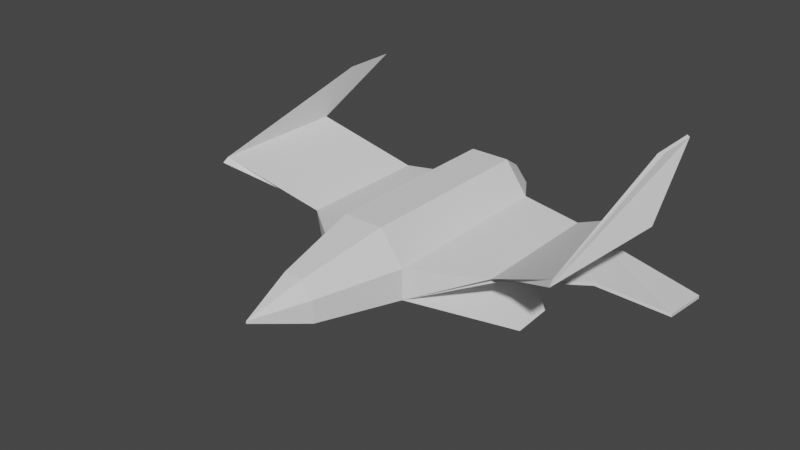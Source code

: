 # Source: Ship.blend  (saved by Blender 3.4.6; exported with 4.5.12 LTS)
import bpy
from mathutils import Matrix  # noqa: F401  (used for matrix-valued properties, if any)

bpy.ops.wm.read_factory_settings(use_empty=True)
scene = bpy.context.scene
scene.name = 'Scene'

# ---- collections
col_collection = bpy.data.collections.new('Collection'); scene.collection.children.link(col_collection)

# ---- world
world_world = bpy.data.worlds.new('World'); scene.world = world_world
world_world.use_nodes = True; world_world.node_tree.nodes.clear()
_N = world_world.node_tree.nodes; _L = world_world.node_tree.links
n0 = _N.new('ShaderNodeOutputWorld'); n0.name = 'World Output'; n0.location = (300, 300)
n1 = _N.new('ShaderNodeBackground'); n1.name = 'Background'; n1.location = (10, 300)
n1.inputs[0].default_value = (0.05088, 0.05088, 0.05088, 1.0)
_L.new(n1.outputs[0], n0.inputs[0])
n0.is_active_output = True
world_world.color = (0.05088, 0.05088, 0.05088)
world_world.use_sun_shadow = False
world_world.sun_shadow_jitter_overblur = 0.0

# ---- meshes
me_cube_001 = bpy.data.meshes.new('Cube.001')
me_cube_001.from_pydata([(0.0, -2.955, 0.8645), (0.0, -2.955, 0.9289), (1.239, 1.0, 0.1316), (1.239, 1.0, 1.0), (1.0, 6.264, 0.1316), (1.239, 6.264, 1.0), (0.5725, 6.264, 1.904), (0.3333, 1.0, 0.1316), (0.5725, 1.0, 1.904), (0.3333, 6.264, 0.1316), (2.936, 2.714, 0.611), (3.239, 6.264, 0.611), (3.239, 6.264, 0.5206), (2.936, 2.714, 0.5206), (0.0, 1.0, 0.1316), (0.0, 6.264, 0.1316), (0.0, 6.264, 1.904), (0.0, 1.0, 1.904), (4.786, 3.995, 0.5206), (4.786, 3.996, 0.611), (6.522, 4.784, 0.0307), (6.522, 6.264, -0.1295), (6.522, 6.264, -0.2198), (6.522, 4.784, -0.05964), (2.907, 2.373, 0.7329), (2.907, 6.264, 0.7329), (5.198, 1.348, 2.01), (5.227, 1.202, 1.888), (5.198, 5.238, 2.01), (5.53, 5.238, 1.888), (5.001, 6.205, 3.335), (5.07, 6.455, 3.287), (5.001, 7.756, 3.335), (5.07, 7.756, 3.287), (0.5937, -1.429, 1.0), (0.5937, -1.429, 0.3718), (0.2743, -1.429, 1.433), (0.0, -1.429, 1.433), (0.0, -1.429, 0.3717), (0.6622, 7.155, 0.9305), (0.3061, 7.155, 1.362), (0.5344, 7.155, 0.516), (0.1783, 7.155, 0.516), (0.0002123, 7.155, 0.516), (0.0002123, 7.155, 1.362), (3.374, 3.018, -0.873), (3.318, 4.246, -0.873), (3.162, 3.018, -0.873), (3.162, 4.246, -0.873)], [], [(8, 3, 5, 6), (2, 3, 34, 35), (4, 9, 42, 41), (14, 7, 2, 35, 38), (1, 34, 36), (3, 2, 13, 10, 24), (9, 4, 46, 48), (9, 7, 14, 15), (9, 15, 43, 42), (8, 6, 16, 17), (8, 17, 37, 36), (10, 13, 18, 19), (5, 3, 24, 25), (2, 4, 12, 18, 13), (4, 5, 25, 11, 12), (16, 15, 14, 38, 0, 1, 37, 17), (20, 23, 22, 21), (12, 11, 21, 22), (19, 18, 23, 20), (11, 19, 20, 21), (18, 12, 22, 23), (29, 28, 32, 33), (11, 10, 19), (25, 24, 26, 28), (24, 10, 27, 26), (11, 25, 28, 29), (10, 11, 29, 27), (32, 30, 31, 33), (27, 29, 33, 31), (26, 27, 31, 30), (28, 26, 30, 32), (36, 34, 3, 8), (35, 34, 1, 0), (36, 37, 1), (38, 35, 0), (42, 40, 39, 41), (44, 40, 42, 43), (15, 16, 44, 43), (5, 4, 41, 39), (16, 6, 40, 44), (6, 5, 39, 40), (45, 47, 48, 46), (7, 9, 48, 47), (2, 7, 47, 45), (4, 2, 45, 46)])
me_cube_001.polygons.foreach_set('material_index', [0, 0, 0, 0, 0, 0, 0, 0, 0, 0, 0, 0, 0, 0, 0, 568, 0, 0, 0, 0, 0, 0, 0, 0, 0, 0, 0, 0, 0, 0, 0, 0, 0, 0, 0, 0, 0, 568, 0, 0, 0, 0, 0, 0, 0])
_uv = me_cube_001.uv_layers.new(name='UVMap')
_uv.uv.foreach_set('vector', [0.7083, 0.5, 0.625, 0.5, 0.625, 0.5, 0.7083, 0.5, 0.375, 0.5, 0.625, 0.5, 0.625, 0.6302, 0.375, 0.6302, 0.375, 0.5, 0.2917, 0.5, 0.2917, 0.5, 0.375, 0.5, 0.25, 0.5, 0.2917, 0.5, 0.375, 0.5, 0.2448, 0.6302, 0.1849, 0.6302, 0.625, 0.75, 0.625, 0.6302, 0.6649, 0.6302, 0.625, 0.5, 0.375, 0.5, 0.375, 0.5, 0.625, 0.5, 0.625, 0.5, 0.2917, 0.5, 0.375, 0.5, 0.375, 0.5, 0.2917, 0.5, 0.2917, 0.5, 0.2917, 0.5, 0.25, 0.5, 0.25, 0.5, 0.2917, 0.5, 0.25, 0.5, 0.25, 0.5, 0.2917, 0.5, 0.7083, 0.5, 0.7083, 0.5, 0.75, 0.5, 0.75, 0.5, 0.7083, 0.5, 0.75, 0.5, 0.6849, 0.6302, 0.6649, 0.6302, 0.625, 0.5, 0.375, 0.5, 0.375, 0.5, 0.625, 0.5, 0.625, 0.5, 0.625, 0.5, 0.625, 0.5, 0.625, 0.5, 0.375, 0.5, 0.375, 0.5, 0.375, 0.5, 0.375, 0.5, 0.375, 0.5, 0.375, 0.5, 0.625, 0.5, 0.625, 0.5, 0.625, 0.5, 0.375, 0.5, 0.0, 0.7872, 0.0, 0.7872, 0.0, 0.5459, 0.0, 0.4345, 0.0, 0.332, 0.0, 0.332, 0.0, 0.4345, 0.0, 0.5459, 0.625, 0.5, 0.375, 0.5, 0.375, 0.5, 0.625, 0.5, 0.375, 0.5, 0.625, 0.5, 0.625, 0.5, 0.375, 0.5, 0.625, 0.5, 0.375, 0.5, 0.375, 0.5, 0.625, 0.5, 0.625, 0.5, 0.625, 0.5, 0.625, 0.5, 0.625, 0.5, 0.375, 0.5, 0.375, 0.5, 0.375, 0.5, 0.375, 0.5, 0.625, 0.5, 0.625, 0.5, 0.625, 0.5, 0.625, 0.5, 0.625, 0.5, 0.625, 0.5, 0.625, 0.5, 0.625, 0.5, 0.625, 0.5, 0.625, 0.5, 0.625, 0.5, 0.625, 0.5, 0.625, 0.5, 0.625, 0.5, 0.625, 0.5, 0.625, 0.5, 0.625, 0.5, 0.625, 0.5, 0.625, 0.5, 0.625, 0.5, 0.625, 0.5, 0.625, 0.5, 0.625, 0.5, 0.625, 0.5, 0.625, 0.5, 0.625, 0.5, 0.625, 0.5, 0.625, 0.5, 0.625, 0.5, 0.625, 0.5, 0.625, 0.5, 0.625, 0.5, 0.625, 0.5, 0.625, 0.5, 0.625, 0.5, 0.625, 0.5, 0.625, 0.5, 0.625, 0.5, 0.625, 0.5, 0.6649, 0.6302, 0.625, 0.6302, 0.625, 0.5, 0.7083, 0.5, 0.375, 0.6302, 0.625, 0.6302, 0.625, 0.75, 0.375, 0.75, 0.6649, 0.6302, 0.6849, 0.6302, 0.625, 0.75, 0.1849, 0.6302, 0.2448, 0.6302, 0.125, 0.75, 0.375, 0.4167, 0.625, 0.4167, 0.625, 0.5, 0.375, 0.5, 0.625, 0.375, 0.625, 0.4167, 0.375, 0.4167, 0.375, 0.375, 0.0, 0.7872, 0.0, 0.7872, 0.0, 0.7872, 0.0, 0.7872, 0.625, 0.5, 0.375, 0.5, 0.375, 0.5, 0.625, 0.5, 0.75, 0.5, 0.7083, 0.5, 0.7083, 0.5, 0.75, 0.5, 0.7083, 0.5, 0.625, 0.5, 0.625, 0.5, 0.7083, 0.5, 0.375, 0.5, 0.2917, 0.5, 0.2917, 0.5, 0.375, 0.5, 0.2917, 0.5, 0.2917, 0.5, 0.2917, 0.5, 0.2917, 0.5, 0.375, 0.5, 0.2917, 0.5, 0.2917, 0.5, 0.375, 0.5, 0.375, 0.5, 0.375, 0.5, 0.375, 0.5, 0.375, 0.5])
me_cube_001.update()

# ---- objects
ob_cube = bpy.data.objects.new('Cube', me_cube_001)

# ---- transforms, parenting, visibility, modifiers, constraints
ob_cube.location = (0.0, 0.0, 0.0)
_m = ob_cube.modifiers.new('Mirror', 'MIRROR')
_m.merge_threshold = 0.003

# ---- collection membership
col_collection.objects.link(ob_cube)

# ---- scene / render settings (as saved in the file)
scene.frame_start = 1; scene.frame_end = 250; scene.frame_set(1)
scene.render.engine = 'BLENDER_EEVEE_NEXT'
scene.cycles.sampling_pattern = 'TABULATED_SOBOL'
scene.cycles.use_light_tree = False
scene.view_settings.view_transform = 'Filmic'
bpy.context.view_layer.update()

# ---- added for rendering (the .blend has no active camera and no usable light): camera, sun
cam_auto = bpy.data.cameras.new('AutoCamera')
cam_auto.lens = 50.0
cam_auto.sensor_width = 36.0
cam_auto.clip_end = 1000.0
ob_auto_camera = bpy.data.objects.new('AutoCamera', cam_auto)
scene.collection.objects.link(ob_auto_camera)
ob_auto_camera.location = (16.0942, -16.9128, 14.1066)
ob_auto_camera.rotation_euler = (1.09748, -7.21219e-08, 0.694738)
scene.camera = ob_auto_camera
light_auto_sun = bpy.data.lights.new('AutoSun', 'SUN')
light_auto_sun.energy = 3.0
light_auto_sun.angle = 0.0523599
ob_auto_sun = bpy.data.objects.new('AutoSun', light_auto_sun)
scene.collection.objects.link(ob_auto_sun)
ob_auto_sun.rotation_euler = (0.872665, 0.174533, 0.523599)
bpy.context.view_layer.update()
